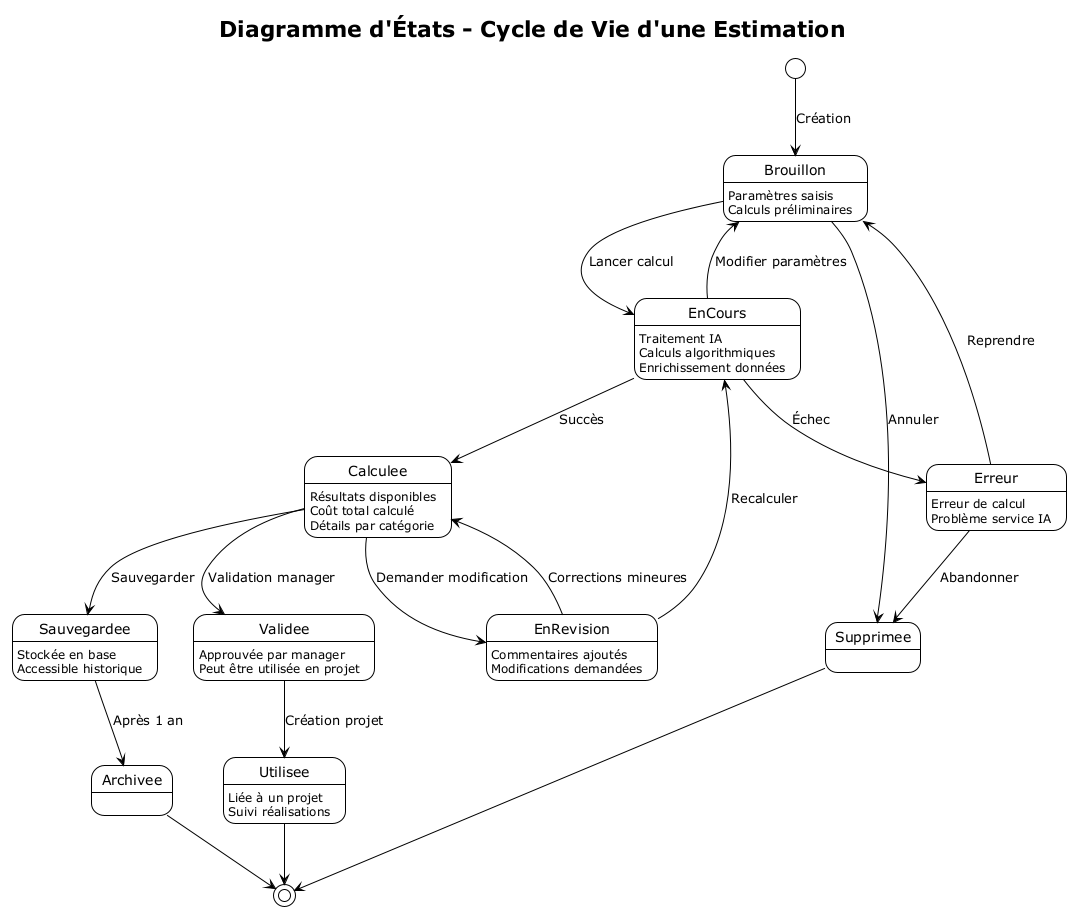

The diagram above was rendered by PlantUML. Its source (embedded in the PNG):
@startuml State_Estimation
!theme plain
title Diagramme d'États - Cycle de Vie d'une Estimation

[*] --> Brouillon : Création

state Brouillon {
  Brouillon : Paramètres saisis
  Brouillon : Calculs préliminaires
}

Brouillon --> EnCours : Lancer calcul
Brouillon --> Supprimee : Annuler

state EnCours {
  EnCours : Traitement IA
  EnCours : Calculs algorithmiques
  EnCours : Enrichissement données
}

EnCours --> Calculee : Succès
EnCours --> Erreur : Échec
EnCours --> Brouillon : Modifier paramètres

state Calculee {
  Calculee : Résultats disponibles
  Calculee : Coût total calculé
  Calculee : Détails par catégorie
}

Calculee --> Validee : Validation manager
Calculee --> EnRevision : Demander modification
Calculee --> Sauvegardee : Sauvegarder

state Validee {
  Validee : Approuvée par manager
  Validee : Peut être utilisée en projet
}

state EnRevision {
  EnRevision : Commentaires ajoutés
  EnRevision : Modifications demandées
}

EnRevision --> EnCours : Recalculer
EnRevision --> Calculee : Corrections mineures

state Sauvegardee {
  Sauvegardee : Stockée en base
  Sauvegardee : Accessible historique
}

Sauvegardee --> Archivee : Après 1 an
Validee --> Utilisee : Création projet

state Utilisee {
  Utilisee : Liée à un projet
  Utilisee : Suivi réalisations
}

state Erreur {
  Erreur : Erreur de calcul
  Erreur : Problème service IA
}

Erreur --> Brouillon : Reprendre
Erreur --> Supprimee : Abandonner

Utilisee --> [*]
Archivee --> [*]
Supprimee --> [*]

@enduml